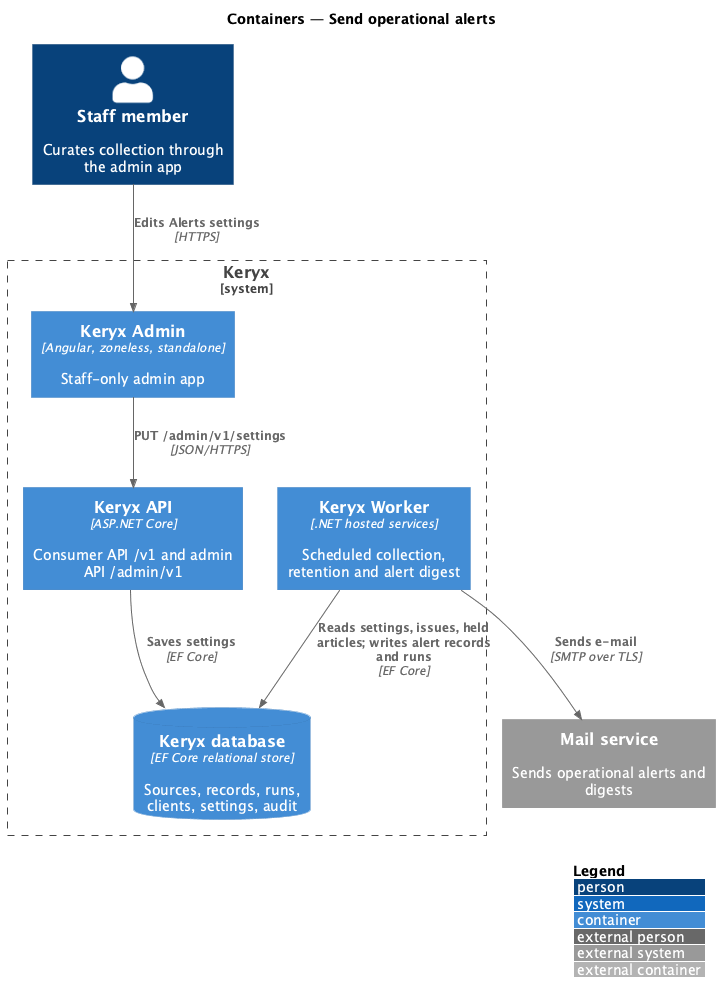

The diagram above was rendered by PlantUML. Its source (embedded in the PNG):
@startuml
!include <C4/C4_Container>
LAYOUT_WITH_LEGEND()
title Containers — Send operational alerts

Person(staff, "Staff member", "Curates collection through the admin app")
System_Ext(mail, "Mail service", "Sends operational alerts and digests")
System_Boundary(keryx, "Keryx") {
  Container(spa, "Keryx Admin", "Angular, zoneless, standalone", "Staff-only admin app")
  Container(api, "Keryx API", "ASP.NET Core", "Consumer API /v1 and admin API /admin/v1")
  Container(worker, "Keryx Worker", ".NET hosted services", "Scheduled collection, retention and alert digest")
  ContainerDb(db, "Keryx database", "EF Core relational store", "Sources, records, runs, clients, settings, audit")
}
Rel(staff, spa, "Edits Alerts settings", "HTTPS")
Rel(spa, api, "PUT /admin/v1/settings", "JSON/HTTPS")
Rel(api, db, "Saves settings", "EF Core")
Rel(worker, db, "Reads settings, issues, held articles; writes alert records and runs", "EF Core")
Rel(worker, mail, "Sends e-mail", "SMTP over TLS")
@enduml